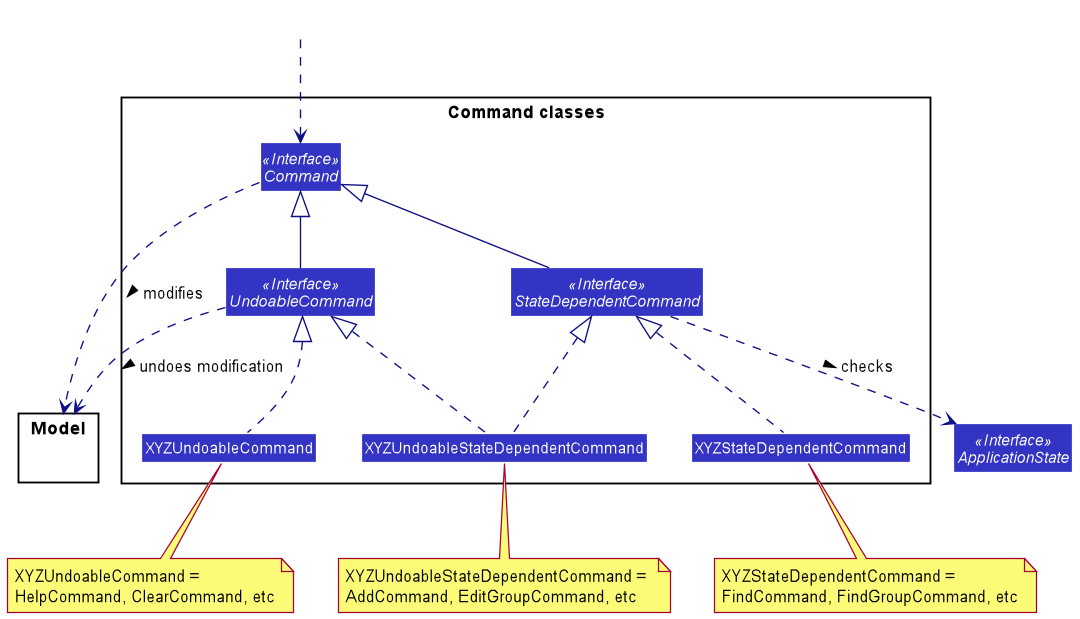

The diagram above was rendered by PlantUML. Its source (embedded in the PNG):
@startuml
!include style.puml
skinparam arrowThickness 1.1
skinparam arrowColor LOGIC_COLOR_T4
skinparam classBackgroundColor LOGIC_COLOR

package "Command classes" as CommandClasses {

Interface Command <<Interface>>
Interface StateDependentCommand <<Interface>>
Interface UndoableCommand <<Interface>>
Class XYZStateDependentCommand
Class XYZUndoableCommand
Class XYZUndoableStateDependentCommand
}

package Model {
}

Interface ApplicationState <<Interface>>

Class HiddenOutside #FFFFFF
HiddenOutside ..> Command

Command ..> Model : modifies >

StateDependentCommand -up-|> Command
StateDependentCommand ..> ApplicationState : checks >

UndoableCommand -up-|> Command
UndoableCommand ..> Model : undoes modification >

XYZStateDependentCommand .up.|> StateDependentCommand
note bottom of XYZStateDependentCommand: XYZStateDependentCommand = \nFindCommand, FindGroupCommand, etc

XYZUndoableCommand .up.|> UndoableCommand
note bottom of XYZUndoableCommand: XYZUndoableCommand = \nHelpCommand, ClearCommand, etc

XYZUndoableStateDependentCommand .up.|> StateDependentCommand
XYZUndoableStateDependentCommand .up.|> UndoableCommand
note bottom of XYZUndoableStateDependentCommand: XYZUndoableStateDependentCommand = \nAddCommand, EditGroupCommand, etc
@enduml